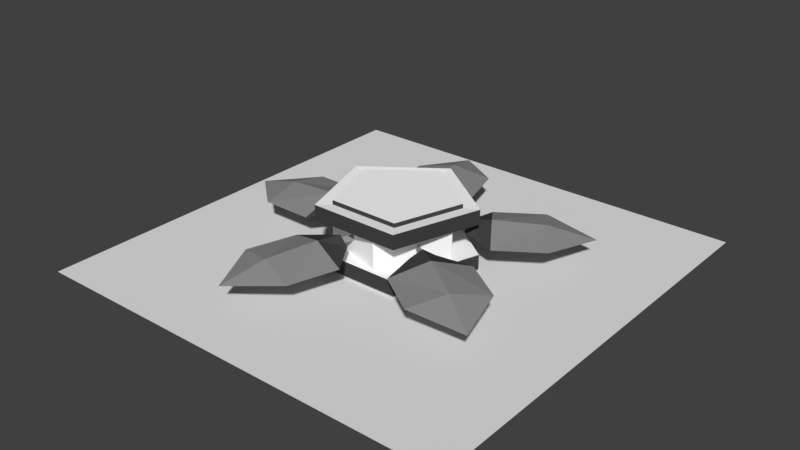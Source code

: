 # Source: AoETower.blend  (saved by Blender 2.79.0; exported with 4.5.12 LTS)
import bpy
from mathutils import Matrix  # noqa: F401  (used for matrix-valued properties, if any)

bpy.ops.wm.read_factory_settings(use_empty=True)
scene = bpy.context.scene
scene.name = 'Scene'

# ---- collections
col_collection_1 = bpy.data.collections.new('Collection 1'); scene.collection.children.link(col_collection_1)

# ---- materials (node trees are filled in below, after node groups)
mat_material_001 = bpy.data.materials.new('Material.001')
mat_material_001.alpha_threshold = 0.0
mat_material_001.use_transparent_shadow = False
mat_material_001.diffuse_color = (0.2738, 0.2738, 0.2738, 1.0)
mat_material_001.roughness = 0.5
mat_material_002 = bpy.data.materials.new('Material.002')
mat_material_002.alpha_threshold = 0.0
mat_material_002.use_transparent_shadow = False
mat_material_002.diffuse_color = (1.0, 1.0, 1.0, 1.0)
mat_material_002.roughness = 0.5
mat_material_003 = bpy.data.materials.new('Material.003')
mat_material_003.alpha_threshold = 0.0
mat_material_003.use_transparent_shadow = False
mat_material_003.diffuse_color = (0.05497, 0.05497, 0.05497, 1.0)
mat_material_003.roughness = 0.5
mat_ground = bpy.data.materials.new('Ground')
mat_ground.alpha_threshold = 0.0
mat_ground.use_transparent_shadow = False
mat_ground.roughness = 0.5

# ---- material node trees

# ---- world
world_world = bpy.data.worlds.new('World'); scene.world = world_world
world_world.color = (0.05088, 0.05088, 0.05088)
world_world.use_sun_shadow = False
world_world.sun_shadow_jitter_overblur = 0.0
world_world.cycles.sampling_method = 'MANUAL'

# ---- meshes
me_cylinder_008 = bpy.data.meshes.new('Cylinder.008')
me_cylinder_008.from_pydata([(-0.1282, 0.03442, 0.3996), (-0.2174, 0.03442, 0.6731), (-0.0997, -0.01721, 0.4083), (-0.1889, -0.01721, 0.6818), (-0.1567, -0.01721, 0.3909), (-0.2459, -0.01721, 0.6644), (-0.4654, 0.04498, 1.479), (-0.296, 0.08094, 0.9252), (-0.04978, -0.04618, 1.606), (0.1196, -0.04618, 1.052), (-0.2176, 0.06943, 0.6689), (-0.6129, -0.09878, 1.962), (-0.881, -0.04618, 1.352), (-0.7116, -0.04618, 0.7982), (-0.09395, -0.01489, 0.7067), (-0.3449, -0.01489, 0.63), (-0.2176, -0.05989, 0.6689), (0.3566, 0.03442, 0.1888), (0.6127, 0.03442, 0.3826), (0.3734, -0.01721, 0.1641), (0.6294, -0.01721, 0.358), (0.3398, -0.01721, 0.2134), (0.5959, -0.01721, 0.4072), (1.309, 0.04498, 0.8583), (0.8302, 0.08094, 0.5323), (1.554, -0.04618, 0.499), (1.075, -0.04618, 0.173), (0.6086, 0.06943, 0.3815), (1.726, -0.09878, 1.142), (1.065, -0.04618, 1.218), (0.5857, -0.04618, 0.8916), (0.6814, -0.01489, 0.2746), (0.5337, -0.01489, 0.4916), (0.6086, -0.05989, 0.3815), (0.3656, 0.03442, -0.2804), (0.5505, 0.03442, -0.4083), (0.3489, -0.01721, -0.3052), (0.5339, -0.01721, -0.433), (0.3822, -0.01721, -0.2557), (0.5672, -0.01721, -0.3836), (1.251, 0.04498, -0.8784), (0.7703, 0.08094, -0.5547), (1.008, -0.04618, -1.239), (0.5275, -0.04618, -0.9151), (0.548, 0.06943, -0.4049), (1.669, -0.09878, -1.16), (1.494, -0.04618, -0.5179), (1.013, -0.04618, -0.1942), (0.4758, -0.01489, -0.5122), (0.6224, -0.01489, -0.2946), (0.548, -0.05989, -0.4049), (-0.1253, 0.03442, -0.4381), (-0.1913, 0.03442, -0.6527), (-0.154, -0.01721, -0.43), (-0.22, -0.01721, -0.6446), (-0.09658, -0.01721, -0.4462), (-0.1626, -0.01721, -0.6608), (-0.4191, 0.04498, -1.465), (-0.2617, 0.08094, -0.9072), (-0.8374, -0.04618, -1.347), (-0.68, -0.04618, -0.7892), (-0.1889, 0.06943, -0.6493), (-0.5561, -0.09878, -1.95), (-0.0008448, -0.04618, -1.583), (0.1566, -0.04618, -1.025), (-0.3134, -0.01489, -0.6142), (-0.06082, -0.01489, -0.6855), (-0.1889, -0.05989, -0.6493), (-0.3865, 0.03442, 0.02575), (-0.647, 0.03442, 0.02493), (-0.3867, -0.01721, 0.05556), (-0.6473, -0.01721, 0.05474), (-0.3863, -0.01721, -0.004063), (-0.6468, -0.01721, -0.004879), (-1.491, 0.04498, 0.01736), (-0.9111, 0.08094, 0.0216), (-1.494, -0.04618, 0.452), (-0.9143, -0.04618, 0.4562), (-0.6431, 0.06943, 0.02356), (-1.995, -0.09878, 0.01368), (-1.487, -0.04618, -0.4172), (-0.9079, -0.04618, -0.413), (-0.644, -0.01489, 0.1529), (-0.6421, -0.01489, -0.1095), (-0.6431, -0.05989, 0.02356), (0.2011, -0.2709, 0.6559), (0.6795, -0.2709, -0.002539), (-0.5729, -0.2709, 0.4044), (-0.5729, -0.2709, -0.4094), (0.2011, -0.2709, -0.6609), (0.2011, 0.245, 0.6559), (0.6795, 0.245, -0.002539), (-0.5729, 0.245, 0.4044), (-0.5729, 0.245, -0.4094), (0.2011, 0.245, -0.6609)], [(10, 16), (27, 33), (44, 50), (61, 67), (78, 84)], [(0, 1, 3, 2), (2, 3, 5, 4), (3, 1, 5), (4, 5, 1, 0), (0, 2, 4), (10, 14, 16, 15), (7, 6, 8, 9), (6, 11, 8), (13, 7, 10, 15), (13, 12, 6, 7), (12, 11, 6), (7, 9, 14, 10), (16, 14, 9, 8, 11, 12, 13, 15), (17, 18, 20, 19), (19, 20, 22, 21), (20, 18, 22), (21, 22, 18, 17), (17, 19, 21), (27, 31, 33, 32), (24, 23, 25, 26), (23, 28, 25), (30, 24, 27, 32), (30, 29, 23, 24), (29, 28, 23), (24, 26, 31, 27), (33, 31, 26, 25, 28, 29, 30, 32), (34, 35, 37, 36), (36, 37, 39, 38), (37, 35, 39), (38, 39, 35, 34), (34, 36, 38), (44, 48, 50, 49), (41, 40, 42, 43), (40, 45, 42), (47, 41, 44, 49), (47, 46, 40, 41), (46, 45, 40), (41, 43, 48, 44), (50, 48, 43, 42, 45, 46, 47, 49), (51, 52, 54, 53), (53, 54, 56, 55), (54, 52, 56), (55, 56, 52, 51), (51, 53, 55), (61, 65, 67, 66), (58, 57, 59, 60), (57, 62, 59), (64, 58, 61, 66), (64, 63, 57, 58), (63, 62, 57), (58, 60, 65, 61), (67, 65, 60, 59, 62, 63, 64, 66), (68, 69, 71, 70), (70, 71, 73, 72), (71, 69, 73), (72, 73, 69, 68), (68, 70, 72), (78, 82, 84, 83), (75, 74, 76, 77), (74, 79, 76), (81, 75, 78, 83), (81, 80, 74, 75), (80, 79, 74), (75, 77, 82, 78), (84, 82, 77, 76, 79, 80, 81, 83), (89, 88, 93, 94), (87, 85, 90, 92), (86, 89, 94, 91), (88, 87, 92, 93), (85, 86, 91, 90)])
me_cylinder_008.polygons.foreach_set('material_index', [0, 0, 0, 0, 0, 0, 0, 0, 2, 0, 0, 2, 0, 0, 0, 0, 0, 0, 0, 0, 0, 2, 0, 0, 2, 0, 0, 0, 0, 0, 0, 0, 0, 0, 2, 0, 0, 2, 0, 0, 0, 0, 0, 0, 0, 0, 0, 2, 0, 0, 2, 0, 0, 0, 0, 0, 0, 0, 0, 0, 2, 0, 0, 2, 0, 1, 1, 1, 1, 1])
me_cylinder_008.materials.append(mat_material_001)
me_cylinder_008.materials.append(mat_material_002)
me_cylinder_008.materials.append(mat_material_003)
me_cylinder_008.use_remesh_preserve_volume = False
me_cylinder_008.use_remesh_preserve_attributes = False
me_cylinder_008.use_mirror_vertex_groups = False
me_cylinder_008.update()
me_cylinder = bpy.data.meshes.new('Cylinder')
me_cylinder.from_pydata([(0.0, -0.08171, -0.8775), (0.0, 0.08171, -0.8775), (0.8346, -0.08171, -0.2712), (0.8346, 0.08171, -0.2712), (0.5158, -0.08171, 0.7099), (0.5158, 0.08171, 0.7099), (-0.5158, -0.08171, 0.7099), (-0.5158, 0.08171, 0.7099), (-0.8346, -0.08171, -0.2712), (-0.8346, 0.08171, -0.2712), (0.6584, 0.08171, -0.2139), (-4.621e-09, 0.08171, -0.6923), (0.4069, 0.08171, 0.5601), (-0.4069, 0.08171, 0.5601), (-0.6584, 0.08171, -0.2139), (0.6584, 0.4465, -0.2139), (-4.621e-09, 0.4465, -0.6923), (0.4069, 0.4465, 0.5601), (-0.4069, 0.4465, 0.5601), (-0.6584, 0.4465, -0.2139), (0.6584, 0.5778, -0.2139), (-7.118e-09, 0.5778, -0.6923), (0.4069, 0.5778, 0.5601), (-0.4069, 0.5778, 0.5601), (-0.6584, 0.5778, -0.2139), (0.8326, 0.4291, -0.2705), (-1.454e-09, 0.4291, -0.8754), (0.5146, 0.4291, 0.7082), (-0.5146, 0.4291, 0.7082), (-0.8326, 0.4291, -0.2705), (0.8326, 0.5952, -0.2705), (-4.613e-09, 0.5952, -0.8754), (0.5146, 0.5952, 0.7082), (-0.5146, 0.5952, 0.7082), (-0.8326, 0.5952, -0.2705), (0.6584, 0.6269, -0.2139), (-7.46e-09, 0.6269, -0.6923), (0.4069, 0.6269, 0.5601), (-0.4069, 0.6269, 0.5601), (-0.6584, 0.6269, -0.2139), (2.503, -0.123, 2.487), (2.503, -0.123, -2.513), (-2.497, -0.123, 2.487), (-2.497, -0.123, -2.513)], [], [(0, 1, 3, 2), (2, 3, 5, 4), (4, 5, 7, 6), (5, 3, 10, 12), (6, 7, 9, 8), (8, 9, 1, 0), (0, 2, 4, 6, 8), (1, 9, 14, 11), (3, 1, 11, 10), (7, 5, 12, 13), (9, 7, 13, 14), (21, 20, 30, 31), (24, 23, 38, 39), (19, 18, 28, 29), (23, 24, 34, 33), (18, 17, 27, 28), (22, 23, 33, 32), (26, 29, 34, 31), (28, 27, 32, 33), (25, 26, 31, 30), (29, 28, 33, 34), (27, 25, 30, 32), (15, 16, 26, 25), (24, 21, 31, 34), (16, 19, 29, 26), (20, 22, 32, 30), (17, 15, 25, 27), (35, 36, 39, 38, 37), (22, 20, 35, 37), (21, 24, 39, 36), (23, 22, 37, 38), (20, 21, 36, 35), (10, 11, 14, 13, 12), (40, 41, 43, 42)])
me_cylinder.polygons.foreach_set('material_index', [1, 1, 1, 0, 1, 1, 0, 0, 0, 0, 0, 0, 1, 0, 0, 0, 0, 1, 1, 1, 1, 1, 0, 0, 0, 0, 0, 0, 1, 1, 1, 1, 0, 2])
me_cylinder.materials.append(mat_material_002)
me_cylinder.materials.append(mat_material_003)
me_cylinder.materials.append(mat_ground)
me_cylinder.use_remesh_preserve_volume = False
me_cylinder.use_remesh_preserve_attributes = False
me_cylinder.use_mirror_vertex_groups = False
me_cylinder.update()

# ---- objects
ob_cylinder_005 = bpy.data.objects.new('Cylinder.005', me_cylinder_008)
ob_cylinder = bpy.data.objects.new('Cylinder', me_cylinder)

# ---- transforms, parenting, visibility, modifiers, constraints
ob_cylinder_005.location = (0.0, 0.0, 0.4)
ob_cylinder_005.rotation_euler = (1.571, 0.0, 0.0)
ob_cylinder_005.lineart.crease_threshold = 0.0
ob_cylinder.location = (-0.0128, 0.002539, 0.123)
ob_cylinder.rotation_euler = (1.571, 0.0, 0.0)
ob_cylinder.lineart.crease_threshold = 0.0

# ---- collection membership
col_collection_1.objects.link(ob_cylinder_005)
col_collection_1.objects.link(ob_cylinder)

# ---- scene / render settings (as saved in the file)
scene.frame_start = 1; scene.frame_end = 250; scene.frame_set(1)
scene.render.engine = 'BLENDER_EEVEE_NEXT'
scene.render.resolution_percentage = 50
scene.render.dither_intensity = 0.0
scene.cycles.use_denoising = False
scene.cycles.samples = 128
scene.cycles.sampling_pattern = 'TABULATED_SOBOL'
scene.cycles.use_adaptive_sampling = False
scene.cycles.use_light_tree = False
scene.cycles.blur_glossy = 0.0
scene.cycles.sample_clamp_indirect = 0.0
scene.view_settings.view_transform = 'Standard'
bpy.context.view_layer.update()

# ---- added for rendering (the .blend has no active camera and no usable light): camera, sun
cam_auto = bpy.data.cameras.new('AutoCamera')
cam_auto.lens = 50.0
cam_auto.sensor_width = 36.0
cam_auto.clip_end = 1000.0
ob_auto_camera = bpy.data.objects.new('AutoCamera', cam_auto)
scene.collection.objects.link(ob_auto_camera)
ob_auto_camera.location = (6.56875, -7.87947, 5.63814)
ob_auto_camera.rotation_euler = (1.09748, -7.21219e-08, 0.694738)
scene.camera = ob_auto_camera
light_auto_sun = bpy.data.lights.new('AutoSun', 'SUN')
light_auto_sun.energy = 3.0
light_auto_sun.angle = 0.0523599
ob_auto_sun = bpy.data.objects.new('AutoSun', light_auto_sun)
scene.collection.objects.link(ob_auto_sun)
ob_auto_sun.rotation_euler = (0.872665, 0.174533, 0.523599)
bpy.context.view_layer.update()
